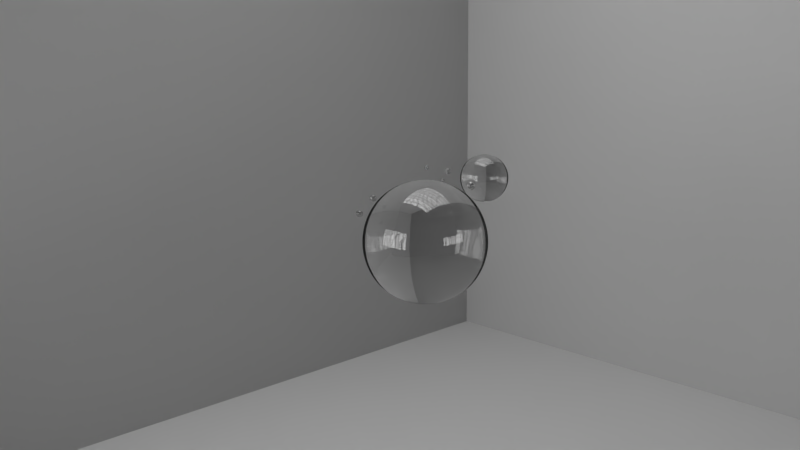 # Source: kn-wasser.blend  (saved by Blender 2.76.0; exported with 4.5.12 LTS)
import bpy
from mathutils import Matrix  # noqa: F401  (used for matrix-valued properties, if any)

bpy.ops.wm.read_factory_settings(use_empty=True)
scene = bpy.context.scene
scene.name = 'Scene'

# ---- collections
col_collection_1 = bpy.data.collections.new('Collection 1'); scene.collection.children.link(col_collection_1)

# ---- materials (node trees are filled in below, after node groups)
mat_kn_waterclear = bpy.data.materials.new('kn-waterclear')
mat_kn_waterclear.alpha_threshold = 0.0
mat_kn_waterclear.roughness = 0.5
mat_kn_licht = bpy.data.materials.new('kn-licht')
mat_kn_licht.alpha_threshold = 0.0
mat_kn_licht.roughness = 0.5

# ---- material node trees
mat_kn_waterclear.use_nodes = True; mat_kn_waterclear.node_tree.nodes.clear()
_N = mat_kn_waterclear.node_tree.nodes; _L = mat_kn_waterclear.node_tree.links
n0 = _N.new('ShaderNodeOutputMaterial'); n0.name = 'Material Output'; n0.location = (503, 300)
n1 = _N.new('ShaderNodeMixShader'); n1.name = 'Mix Shader'; n1.location = (283, 317)
n1.inputs[0].default_value = 0.1
n2 = _N.new('ShaderNodeBsdfRefraction'); n2.name = 'Refraction BSDF'; n2.location = (30, 323)
n2.inputs[0].default_value = (0.8, 0.8, 0.8, 1.0)
n2.inputs[2].default_value = 1.333
n3 = _N.new('ShaderNodeBsdfAnisotropic'); n3.name = 'Glossy BSDF'; n3.location = (15, 124)
n3.distribution = 'GGX'
n3.inputs[1].default_value = 0.0
_L.new(n2.outputs[0], n1.inputs[1])
_L.new(n1.outputs[0], n0.inputs[0])
_L.new(n3.outputs[0], n1.inputs[2])
n0.is_active_output = True
mat_kn_licht.use_nodes = True; mat_kn_licht.node_tree.nodes.clear()
_N = mat_kn_licht.node_tree.nodes; _L = mat_kn_licht.node_tree.links
n0 = _N.new('ShaderNodeOutputMaterial'); n0.name = 'Material Output'; n0.location = (372, 277)
n1 = _N.new('ShaderNodeEmission'); n1.name = 'Emission'; n1.location = (196, 284)
n1.inputs[1].default_value = 5.0
n2 = _N.new('ShaderNodeTexBrick'); n2.name = 'Brick Texture'; n2.location = (-96, 309)
n2.offset_frequency = 1
n2.squash_frequency = 1
n2.offset = 1.0
n2.squash = 98.6
_L.new(n2.outputs[0], n1.inputs[0])
_L.new(n1.outputs[0], n0.inputs[0])
n0.is_active_output = True

# ---- world
world_world = bpy.data.worlds.new('World'); scene.world = world_world
world_world.use_nodes = True; world_world.node_tree.nodes.clear()
_N = world_world.node_tree.nodes; _L = world_world.node_tree.links
n0 = _N.new('ShaderNodeOutputWorld'); n0.name = 'World Output'; n0.location = (300, 300)
n1 = _N.new('ShaderNodeBackground'); n1.name = 'Background'; n1.location = (10, 300)
n1.inputs[0].default_value = (0.05088, 0.05088, 0.05088, 1.0)
_L.new(n1.outputs[0], n0.inputs[0])
n0.is_active_output = True
world_world.color = (0.05088, 0.05088, 0.05088)
world_world.use_sun_shadow = False
world_world.sun_shadow_jitter_overblur = 0.0
world_world.cycles.sampling_method = 'MANUAL'
world_world.light_settings.ao_factor = 0.2476

# ---- cameras
cam_camera = bpy.data.cameras.new('Camera')
cam_camera.sensor_fit = 'HORIZONTAL'
cam_camera.clip_end = 100.0
cam_camera.lens = 30.0
cam_camera.sensor_width = 30.0
cam_camera.sensor_height = 15.0
cam_camera.ortho_scale = 7.314
cam_camera.dof.focus_distance = 0.0

# ---- meshes
me_plane_006 = bpy.data.meshes.new('Plane.006')
me_plane_006.from_pydata([(-1.0, -1.0, 0.0), (1.0, -1.0, 0.0), (-1.0, 1.0, 0.0), (1.0, 1.0, 0.0)], [], [(0, 1, 3, 2)])
me_plane_006.use_remesh_preserve_volume = False
me_plane_006.use_remesh_preserve_attributes = False
me_plane_006.use_mirror_vertex_groups = False
me_plane_006.update()
me_cube_002 = bpy.data.meshes.new('Cube.002')
me_cube_002.from_pydata([(-1.0, -1.0, -1.0), (-1.0, -1.0, 1.0), (-1.0, 1.0, -1.0), (-1.0, 1.0, 1.0), (1.0, -1.0, -1.0), (1.0, -1.0, 1.0), (1.0, 1.0, -1.0), (1.0, 1.0, 1.0)], [], [(1, 3, 2, 0), (3, 7, 6, 2), (7, 5, 4, 6), (5, 1, 0, 4), (0, 2, 6, 4), (5, 7, 3, 1)])
me_cube_002.materials.append(mat_kn_waterclear)
me_cube_002.use_remesh_preserve_volume = False
me_cube_002.use_remesh_preserve_attributes = False
me_cube_002.use_mirror_vertex_groups = False
me_cube_002.update()
me_cube_007 = bpy.data.meshes.new('Cube.007')
me_cube_007.from_pydata([(-1.0, -1.0, -1.0), (-1.0, -1.0, 1.0), (-1.0, 1.0, -1.0), (-1.0, 1.0, 1.0), (1.0, -1.0, -1.0), (1.0, -1.0, 1.0), (1.0, 1.0, -1.0), (1.0, 1.0, 1.0)], [], [(1, 3, 2, 0), (3, 7, 6, 2), (7, 5, 4, 6), (5, 1, 0, 4), (0, 2, 6, 4), (5, 7, 3, 1)])
me_cube_007.materials.append(mat_kn_waterclear)
me_cube_007.use_remesh_preserve_volume = False
me_cube_007.use_remesh_preserve_attributes = False
me_cube_007.use_mirror_vertex_groups = False
me_cube_007.update()
me_cube_006 = bpy.data.meshes.new('Cube.006')
me_cube_006.from_pydata([(-1.0, -1.0, -1.0), (-1.0, -1.0, 1.0), (-1.0, 1.0, -1.0), (-1.0, 1.0, 1.0), (1.0, -1.0, -1.0), (1.0, -1.0, 1.0), (1.0, 1.0, -1.0), (1.0, 1.0, 1.0)], [], [(1, 3, 2, 0), (3, 7, 6, 2), (7, 5, 4, 6), (5, 1, 0, 4), (0, 2, 6, 4), (5, 7, 3, 1)])
me_cube_006.materials.append(mat_kn_waterclear)
me_cube_006.use_remesh_preserve_volume = False
me_cube_006.use_remesh_preserve_attributes = False
me_cube_006.use_mirror_vertex_groups = False
me_cube_006.update()
me_cube_005 = bpy.data.meshes.new('Cube.005')
me_cube_005.from_pydata([(-1.0, -1.0, -1.0), (-1.0, -1.0, 1.0), (-1.0, 1.0, -1.0), (-1.0, 1.0, 1.0), (1.0, -1.0, -1.0), (1.0, -1.0, 1.0), (1.0, 1.0, -1.0), (1.0, 1.0, 1.0)], [], [(1, 3, 2, 0), (3, 7, 6, 2), (7, 5, 4, 6), (5, 1, 0, 4), (0, 2, 6, 4), (5, 7, 3, 1)])
me_cube_005.materials.append(mat_kn_waterclear)
me_cube_005.use_remesh_preserve_volume = False
me_cube_005.use_remesh_preserve_attributes = False
me_cube_005.use_mirror_vertex_groups = False
me_cube_005.update()
me_cube_004 = bpy.data.meshes.new('Cube.004')
me_cube_004.from_pydata([(-1.0, -1.0, -1.0), (-1.0, -1.0, 1.0), (-1.0, 1.0, -1.0), (-1.0, 1.0, 1.0), (1.0, -1.0, -1.0), (1.0, -1.0, 1.0), (1.0, 1.0, -1.0), (1.0, 1.0, 1.0)], [], [(1, 3, 2, 0), (3, 7, 6, 2), (7, 5, 4, 6), (5, 1, 0, 4), (0, 2, 6, 4), (5, 7, 3, 1)])
me_cube_004.materials.append(mat_kn_waterclear)
me_cube_004.use_remesh_preserve_volume = False
me_cube_004.use_remesh_preserve_attributes = False
me_cube_004.use_mirror_vertex_groups = False
me_cube_004.update()
me_cube_003 = bpy.data.meshes.new('Cube.003')
me_cube_003.from_pydata([(-1.0, -1.0, -1.0), (-1.0, -1.0, 1.0), (-1.0, 1.0, -1.0), (-1.0, 1.0, 1.0), (1.0, -1.0, -1.0), (1.0, -1.0, 1.0), (1.0, 1.0, -1.0), (1.0, 1.0, 1.0)], [], [(1, 3, 2, 0), (3, 7, 6, 2), (7, 5, 4, 6), (5, 1, 0, 4), (0, 2, 6, 4), (5, 7, 3, 1)])
me_cube_003.materials.append(mat_kn_waterclear)
me_cube_003.use_remesh_preserve_volume = False
me_cube_003.use_remesh_preserve_attributes = False
me_cube_003.use_mirror_vertex_groups = False
me_cube_003.update()
me_cube_001 = bpy.data.meshes.new('Cube.001')
me_cube_001.from_pydata([(-1.0, -1.0, -1.0), (-1.0, -1.0, 1.0), (-1.0, 1.0, -1.0), (-1.0, 1.0, 1.0), (1.0, -1.0, -1.0), (1.0, -1.0, 1.0), (1.0, 1.0, -1.0), (1.0, 1.0, 1.0)], [], [(1, 3, 2, 0), (3, 7, 6, 2), (7, 5, 4, 6), (5, 1, 0, 4), (0, 2, 6, 4), (5, 7, 3, 1)])
me_cube_001.materials.append(mat_kn_waterclear)
me_cube_001.use_remesh_preserve_volume = False
me_cube_001.use_remesh_preserve_attributes = False
me_cube_001.use_mirror_vertex_groups = False
me_cube_001.update()
me_cube = bpy.data.meshes.new('Cube')
me_cube.from_pydata([(-1.0, -1.0, -1.0), (-1.0, -1.0, 1.0), (-1.0, 1.0, -1.0), (-1.0, 1.0, 1.0), (1.0, -1.0, -1.0), (1.0, -1.0, 1.0), (1.0, 1.0, -1.0), (1.0, 1.0, 1.0)], [], [(1, 3, 2, 0), (3, 7, 6, 2), (7, 5, 4, 6), (5, 1, 0, 4), (0, 2, 6, 4), (5, 7, 3, 1)])
me_cube.materials.append(mat_kn_waterclear)
me_cube.use_remesh_preserve_volume = False
me_cube.use_remesh_preserve_attributes = False
me_cube.use_mirror_vertex_groups = False
me_cube.update()
me_plane_005 = bpy.data.meshes.new('Plane.005')
me_plane_005.from_pydata([(-1.0, -1.0, 0.0), (1.0, -1.0, 0.0), (-1.0, 1.0, 0.0), (1.0, 1.0, 0.0)], [], [(0, 1, 3, 2)])
me_plane_005.materials.append(mat_kn_licht)
me_plane_005.use_remesh_preserve_volume = False
me_plane_005.use_remesh_preserve_attributes = False
me_plane_005.use_mirror_vertex_groups = False
me_plane_005.update()
me_plane_004 = bpy.data.meshes.new('Plane.004')
me_plane_004.from_pydata([(-1.0, -1.0, 0.0), (1.0, -1.0, 0.0), (-1.0, 1.0, 0.0), (1.0, 1.0, 0.0)], [], [(0, 1, 3, 2)])
me_plane_004.materials.append(mat_kn_licht)
me_plane_004.use_remesh_preserve_volume = False
me_plane_004.use_remesh_preserve_attributes = False
me_plane_004.use_mirror_vertex_groups = False
me_plane_004.update()
me_plane_003 = bpy.data.meshes.new('Plane.003')
me_plane_003.from_pydata([(-1.0, -1.0, 0.0), (1.0, -1.0, 0.0), (-1.0, 1.0, 0.0), (1.0, 1.0, 0.0)], [], [(0, 1, 3, 2)])
me_plane_003.materials.append(mat_kn_licht)
me_plane_003.use_remesh_preserve_volume = False
me_plane_003.use_remesh_preserve_attributes = False
me_plane_003.use_mirror_vertex_groups = False
me_plane_003.update()
me_plane_002 = bpy.data.meshes.new('Plane.002')
me_plane_002.from_pydata([(-1.0, -1.0, 0.0), (1.0, -1.0, 0.0), (-1.0, 1.0, 0.0), (1.0, 1.0, 0.0)], [], [(0, 1, 3, 2)])
me_plane_002.use_remesh_preserve_volume = False
me_plane_002.use_remesh_preserve_attributes = False
me_plane_002.use_mirror_vertex_groups = False
me_plane_002.update()
me_plane_001 = bpy.data.meshes.new('Plane.001')
me_plane_001.from_pydata([(-1.0, -1.0, 0.0), (1.0, -1.0, 0.0), (-1.0, 1.0, 0.0), (1.0, 1.0, 0.0)], [], [(0, 1, 3, 2)])
me_plane_001.use_remesh_preserve_volume = False
me_plane_001.use_remesh_preserve_attributes = False
me_plane_001.use_mirror_vertex_groups = False
me_plane_001.update()
me_plane = bpy.data.meshes.new('Plane')
me_plane.from_pydata([(-1.0, -1.0, 0.0), (1.0, -1.0, 0.0), (-1.0, 1.0, 0.0), (1.0, 1.0, 0.0)], [], [(0, 1, 3, 2)])
me_plane.use_remesh_preserve_volume = False
me_plane.use_remesh_preserve_attributes = False
me_plane.use_mirror_vertex_groups = False
me_plane.update()

# ---- objects
ob_plane_006 = bpy.data.objects.new('Plane.006', me_plane_006)
ob_cube_002 = bpy.data.objects.new('Cube.002', me_cube_002)
ob_cube_007 = bpy.data.objects.new('Cube.007', me_cube_007)
ob_cube_006 = bpy.data.objects.new('Cube.006', me_cube_006)
ob_cube_005 = bpy.data.objects.new('Cube.005', me_cube_005)
ob_cube_004 = bpy.data.objects.new('Cube.004', me_cube_004)
ob_cube_003 = bpy.data.objects.new('Cube.003', me_cube_003)
ob_cube_001 = bpy.data.objects.new('Cube.001', me_cube_001)
ob_cube = bpy.data.objects.new('Cube', me_cube)
ob_plane_005 = bpy.data.objects.new('Plane.005', me_plane_005)
ob_plane_004 = bpy.data.objects.new('Plane.004', me_plane_004)
ob_plane_003 = bpy.data.objects.new('Plane.003', me_plane_003)
ob_plane_002 = bpy.data.objects.new('Plane.002', me_plane_002)
ob_plane_001 = bpy.data.objects.new('Plane.001', me_plane_001)
ob_plane = bpy.data.objects.new('Plane', me_plane)
ob_camera = bpy.data.objects.new('Camera', cam_camera)

# ---- transforms, parenting, visibility, modifiers, constraints
ob_plane_006.location = (-10.03, -3.498, 0.0)
ob_plane_006.rotation_euler = (1.571, -0.0, 1.571)
ob_plane_006.scale = (20.0, 20.0, 20.0)
ob_plane_006.lineart.crease_threshold = 0.0
ob_cube_002.location = (-2.733, -2.32, 5.517)
ob_cube_002.scale = (0.05372, 0.05372, 0.05372)
ob_cube_002.lineart.crease_threshold = 0.0
_m = ob_cube_002.modifiers.new('Subsurf', 'SUBSURF')
_m.uv_smooth = 'PRESERVE_CORNERS'
_m.levels = 7
_m.render_levels = 7
_m = ob_cube_002.modifiers.new('Cast', 'CAST')
ob_cube_007.parent = ob_cube_002
ob_cube_007.matrix_parent_inverse = Matrix(((18.62, 0.0, 0.0, 50.87), (9.537e-07, 18.62, 0.0, 43.19), (0.0, 0.0, 18.62, -102.7), (0.0, 0.0, 0.0, 1.0)))
ob_cube_007.location = (-1.568, -1.448, 5.907)
ob_cube_007.scale = (0.06648, 0.06648, 0.06648)
ob_cube_007.lineart.crease_threshold = 0.0
_m = ob_cube_007.modifiers.new('Subsurf', 'SUBSURF')
_m.uv_smooth = 'PRESERVE_CORNERS'
_m.levels = 7
_m.render_levels = 7
_m = ob_cube_007.modifiers.new('Cast', 'CAST')
ob_cube_006.parent = ob_cube_002
ob_cube_006.matrix_parent_inverse = Matrix(((18.62, 0.0, 0.0, 50.87), (9.537e-07, 18.62, 0.0, 43.19), (0.0, 0.0, 18.62, -102.7), (0.0, 0.0, 0.0, 1.0)))
ob_cube_006.location = (-2.505, -0.9858, 5.84)
ob_cube_006.rotation_euler = (-1.179, -0.0, 0.0)
ob_cube_006.scale = (0.02749, 0.02749, 0.02749)
ob_cube_006.lineart.crease_threshold = 0.0
_m = ob_cube_006.modifiers.new('Subsurf', 'SUBSURF')
_m.uv_smooth = 'PRESERVE_CORNERS'
_m.levels = 7
_m.render_levels = 7
_m = ob_cube_006.modifiers.new('Cast', 'CAST')
ob_cube_005.parent = ob_cube_002
ob_cube_005.matrix_parent_inverse = Matrix(((18.62, 0.0, 0.0, 50.87), (9.537e-07, 18.62, 0.0, 43.19), (0.0, 0.0, 18.62, -102.7), (0.0, 0.0, 0.0, 1.0)))
ob_cube_005.location = (-2.593, -1.206, 6.029)
ob_cube_005.rotation_euler = (-1.179, -0.0, 0.0)
ob_cube_005.scale = (0.03559, 0.03559, 0.03559)
ob_cube_005.lineart.crease_threshold = 0.0
_m = ob_cube_005.modifiers.new('Subsurf', 'SUBSURF')
_m.uv_smooth = 'PRESERVE_CORNERS'
_m.levels = 7
_m.render_levels = 7
_m = ob_cube_005.modifiers.new('Cast', 'CAST')
ob_cube_004.parent = ob_cube_002
ob_cube_004.matrix_parent_inverse = Matrix(((18.62, 0.0, 0.0, 50.87), (9.537e-07, 18.62, 0.0, 43.19), (0.0, 0.0, 18.62, -102.7), (0.0, 0.0, 0.0, 1.0)))
ob_cube_004.location = (-2.593, -0.7848, 5.938)
ob_cube_004.rotation_euler = (-1.179, -0.0, 0.0)
ob_cube_004.scale = (0.05372, 0.05372, 0.05372)
ob_cube_004.lineart.crease_threshold = 0.0
_m = ob_cube_004.modifiers.new('Subsurf', 'SUBSURF')
_m.uv_smooth = 'PRESERVE_CORNERS'
_m.levels = 7
_m.render_levels = 7
_m = ob_cube_004.modifiers.new('Cast', 'CAST')
ob_cube_003.parent = ob_cube_002
ob_cube_003.matrix_parent_inverse = Matrix(((18.62, 0.0, 0.0, 50.87), (9.537e-07, 18.62, 0.0, 43.19), (0.0, 0.0, 18.62, -102.7), (0.0, 0.0, 0.0, 1.0)))
ob_cube_003.location = (-2.733, -2.075, 5.69)
ob_cube_003.scale = (0.05372, 0.05372, 0.05372)
ob_cube_003.lineart.crease_threshold = 0.0
_m = ob_cube_003.modifiers.new('Subsurf', 'SUBSURF')
_m.uv_smooth = 'PRESERVE_CORNERS'
_m.levels = 7
_m.render_levels = 7
_m = ob_cube_003.modifiers.new('Cast', 'CAST')
ob_cube_001.location = (-2.136, -0.5327, 5.858)
ob_cube_001.scale = (0.3889, 0.3889, 0.3889)
ob_cube_001.lineart.crease_threshold = 0.0
_m = ob_cube_001.modifiers.new('Subsurf', 'SUBSURF')
_m.uv_smooth = 'PRESERVE_CORNERS'
_m.levels = 7
_m.render_levels = 7
_m = ob_cube_001.modifiers.new('Cast', 'CAST')
_m = ob_cube_001.modifiers.new('Displace', 'DISPLACE')
_m.strength = 0.005
ob_cube.location = (-2.449, -1.392, 5.036)
ob_cube.lineart.crease_threshold = 0.0
_m = ob_cube.modifiers.new('Subsurf', 'SUBSURF')
_m.uv_smooth = 'PRESERVE_CORNERS'
_m.levels = 7
_m.render_levels = 7
_m = ob_cube.modifiers.new('Cast', 'CAST')
_m = ob_cube.modifiers.new('Displace', 'DISPLACE')
_m.strength = 0.005
ob_plane_005.location = (-3.07, 0.0, 14.94)
ob_plane_005.scale = (4.379, 4.379, 4.379)
ob_plane_005.lineart.crease_threshold = 0.0
ob_plane_004.location = (-4.386, -8.512, 6.272)
ob_plane_004.rotation_euler = (-1.571, 1.571, 0.0)
ob_plane_004.scale = (1.622, 3.154, 1.0)
ob_plane_004.lineart.crease_threshold = 0.0
ob_plane_003.location = (6.571, 0.0, 6.518)
ob_plane_003.rotation_euler = (-0.0, 1.571, 0.0)
ob_plane_003.scale = (1.0, 3.154, 1.0)
ob_plane_003.lineart.crease_threshold = 0.0
ob_plane_002.location = (-10.03, -3.498, 0.0)
ob_plane_002.rotation_euler = (1.571, -0.0, 1.571)
ob_plane_002.scale = (20.0, 20.0, 20.0)
ob_plane_002.lineart.crease_threshold = 0.0
ob_plane_001.location = (0.0, 7.911, 0.0)
ob_plane_001.rotation_euler = (1.571, -0.0, 0.0)
ob_plane_001.scale = (20.0, 20.0, 20.0)
ob_plane_001.lineart.crease_threshold = 0.0
ob_plane.location = (0.0, 0.0, 0.0)
ob_plane.scale = (20.0, 20.0, 20.0)
ob_plane.lineart.crease_threshold = 0.0
ob_camera.location = (5.143, -8.988, 7.403)
ob_camera.rotation_euler = (1.375, 0.01082, 0.8149)
ob_camera.lock_rotations_4d = False
ob_camera.empty_display_type = 'ARROWS'
ob_camera.color = (0.0, 0.0, 0.0, 0.0)
ob_camera.display_type = 'WIRE'
ob_camera.lineart.crease_threshold = 0.0

# ---- collection membership
col_collection_1.objects.link(ob_plane_006)
col_collection_1.objects.link(ob_cube_002)
col_collection_1.objects.link(ob_cube_007)
col_collection_1.objects.link(ob_cube_006)
col_collection_1.objects.link(ob_cube_005)
col_collection_1.objects.link(ob_cube_004)
col_collection_1.objects.link(ob_cube_003)
col_collection_1.objects.link(ob_cube_001)
col_collection_1.objects.link(ob_cube)
col_collection_1.objects.link(ob_plane_005)
col_collection_1.objects.link(ob_plane_004)
col_collection_1.objects.link(ob_plane_003)
col_collection_1.objects.link(ob_plane_002)
col_collection_1.objects.link(ob_plane_001)
col_collection_1.objects.link(ob_plane)
col_collection_1.objects.link(ob_camera)

# ---- scene / render settings (as saved in the file)
scene.camera = ob_camera
scene.frame_start = 1; scene.frame_end = 180; scene.frame_set(1)
scene.render.engine = 'CYCLES'
scene.render.resolution_percentage = 50
scene.render.fps = 30
scene.render.dither_intensity = 0.0
scene.cycles.use_denoising = False
scene.cycles.samples = 100
scene.cycles.sampling_pattern = 'TABULATED_SOBOL'
scene.cycles.light_sampling_threshold = 0.0
scene.cycles.use_adaptive_sampling = False
scene.cycles.use_light_tree = False
scene.cycles.blur_glossy = 0.0
scene.cycles.pixel_filter_type = 'GAUSSIAN'
scene.cycles.sample_clamp_indirect = 0.0
scene.view_settings.view_transform = 'Standard'
bpy.context.view_layer.update()
